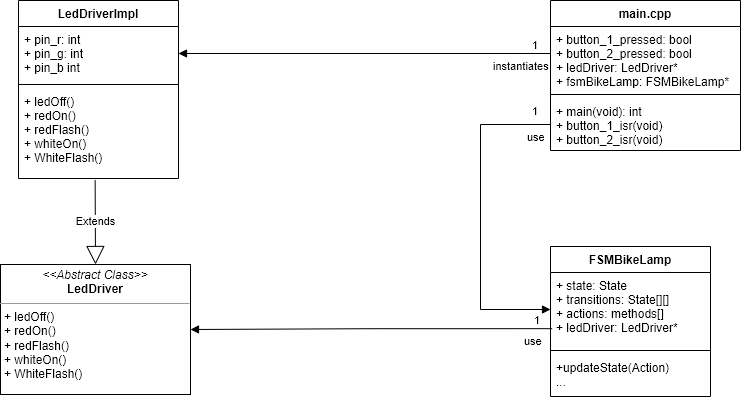

The diagram above was exported from draw.io. Its source (the exported page's mxGraphModel, read from the mxfile embedded in the PNG):
<mxGraphModel dx="1038" dy="631" grid="1" gridSize="10" guides="1" tooltips="1" connect="1" arrows="1" fold="1" page="1" pageScale="1" pageWidth="827" pageHeight="1169" math="0" shadow="0">
  <root>
    <mxCell id="wOZHRLtcU5A56jfjN3rV-0" />
    <mxCell id="wOZHRLtcU5A56jfjN3rV-1" parent="wOZHRLtcU5A56jfjN3rV-0" />
    <mxCell id="wOZHRLtcU5A56jfjN3rV-2" value="LedDriverImpl" style="swimlane;fontStyle=1;align=center;verticalAlign=top;childLayout=stackLayout;horizontal=1;startSize=26;horizontalStack=0;resizeParent=1;resizeParentMax=0;resizeLast=0;collapsible=1;marginBottom=0;" vertex="1" parent="wOZHRLtcU5A56jfjN3rV-1">
      <mxGeometry x="58" y="154" width="160" height="178" as="geometry" />
    </mxCell>
    <mxCell id="wOZHRLtcU5A56jfjN3rV-3" value="+ pin_r: int&#10;+ pin_g: int&#10;+ pin_b int" style="text;strokeColor=none;fillColor=none;align=left;verticalAlign=top;spacingLeft=4;spacingRight=4;overflow=hidden;rotatable=0;points=[[0,0.5],[1,0.5]];portConstraint=eastwest;" vertex="1" parent="wOZHRLtcU5A56jfjN3rV-2">
      <mxGeometry y="26" width="160" height="54" as="geometry" />
    </mxCell>
    <mxCell id="wOZHRLtcU5A56jfjN3rV-4" value="" style="line;strokeWidth=1;fillColor=none;align=left;verticalAlign=middle;spacingTop=-1;spacingLeft=3;spacingRight=3;rotatable=0;labelPosition=right;points=[];portConstraint=eastwest;" vertex="1" parent="wOZHRLtcU5A56jfjN3rV-2">
      <mxGeometry y="80" width="160" height="8" as="geometry" />
    </mxCell>
    <mxCell id="wOZHRLtcU5A56jfjN3rV-5" value="+ ledOff()&#10;+ redOn()&#10;+ redFlash()&#10;+ whiteOn()&#10;+ WhiteFlash()" style="text;strokeColor=none;fillColor=none;align=left;verticalAlign=top;spacingLeft=4;spacingRight=4;overflow=hidden;rotatable=0;points=[[0,0.5],[1,0.5]];portConstraint=eastwest;" vertex="1" parent="wOZHRLtcU5A56jfjN3rV-2">
      <mxGeometry y="88" width="160" height="90" as="geometry" />
    </mxCell>
    <mxCell id="qklKpulPfNITrAvl452z-0" value="main.cpp" style="swimlane;fontStyle=1;align=center;verticalAlign=top;childLayout=stackLayout;horizontal=1;startSize=26;horizontalStack=0;resizeParent=1;resizeParentMax=0;resizeLast=0;collapsible=1;marginBottom=0;" vertex="1" parent="wOZHRLtcU5A56jfjN3rV-1">
      <mxGeometry x="590" y="154" width="190" height="150" as="geometry" />
    </mxCell>
    <mxCell id="qklKpulPfNITrAvl452z-1" value="+ button_1_pressed: bool&#10;+ button_2_pressed: bool&#10;+ ledDriver: LedDriver*&#10;+ fsmBikeLamp: FSMBikeLamp*" style="text;strokeColor=none;fillColor=none;align=left;verticalAlign=top;spacingLeft=4;spacingRight=4;overflow=hidden;rotatable=0;points=[[0,0.5],[1,0.5]];portConstraint=eastwest;" vertex="1" parent="qklKpulPfNITrAvl452z-0">
      <mxGeometry y="26" width="190" height="64" as="geometry" />
    </mxCell>
    <mxCell id="qklKpulPfNITrAvl452z-2" value="" style="line;strokeWidth=1;fillColor=none;align=left;verticalAlign=middle;spacingTop=-1;spacingLeft=3;spacingRight=3;rotatable=0;labelPosition=right;points=[];portConstraint=eastwest;" vertex="1" parent="qklKpulPfNITrAvl452z-0">
      <mxGeometry y="90" width="190" height="8" as="geometry" />
    </mxCell>
    <mxCell id="qklKpulPfNITrAvl452z-3" value="+ main(void): int&#10;+ button_1_isr(void)&#10;+ button_2_isr(void)" style="text;strokeColor=none;fillColor=none;align=left;verticalAlign=top;spacingLeft=4;spacingRight=4;overflow=hidden;rotatable=0;points=[[0,0.5],[1,0.5]];portConstraint=eastwest;" vertex="1" parent="qklKpulPfNITrAvl452z-0">
      <mxGeometry y="98" width="190" height="52" as="geometry" />
    </mxCell>
    <mxCell id="qklKpulPfNITrAvl452z-4" value="FSMBikeLamp" style="swimlane;fontStyle=1;align=center;verticalAlign=top;childLayout=stackLayout;horizontal=1;startSize=26;horizontalStack=0;resizeParent=1;resizeParentMax=0;resizeLast=0;collapsible=1;marginBottom=0;" vertex="1" parent="wOZHRLtcU5A56jfjN3rV-1">
      <mxGeometry x="590" y="400" width="160" height="150" as="geometry" />
    </mxCell>
    <mxCell id="qklKpulPfNITrAvl452z-5" value="+ state: State&#10;+ transitions: State[][]&#10;+ actions: methods[]&#10;+ ledDriver: LedDriver*" style="text;strokeColor=none;fillColor=none;align=left;verticalAlign=top;spacingLeft=4;spacingRight=4;overflow=hidden;rotatable=0;points=[[0,0.5],[1,0.5]];portConstraint=eastwest;" vertex="1" parent="qklKpulPfNITrAvl452z-4">
      <mxGeometry y="26" width="160" height="74" as="geometry" />
    </mxCell>
    <mxCell id="qklKpulPfNITrAvl452z-6" value="" style="line;strokeWidth=1;fillColor=none;align=left;verticalAlign=middle;spacingTop=-1;spacingLeft=3;spacingRight=3;rotatable=0;labelPosition=right;points=[];portConstraint=eastwest;" vertex="1" parent="qklKpulPfNITrAvl452z-4">
      <mxGeometry y="100" width="160" height="8" as="geometry" />
    </mxCell>
    <mxCell id="qklKpulPfNITrAvl452z-7" value="+updateState(Action)&#10;..." style="text;strokeColor=none;fillColor=none;align=left;verticalAlign=top;spacingLeft=4;spacingRight=4;overflow=hidden;rotatable=0;points=[[0,0.5],[1,0.5]];portConstraint=eastwest;" vertex="1" parent="qklKpulPfNITrAvl452z-4">
      <mxGeometry y="108" width="160" height="42" as="geometry" />
    </mxCell>
    <mxCell id="qklKpulPfNITrAvl452z-8" value="use" style="endArrow=block;endFill=1;html=1;edgeStyle=orthogonalEdgeStyle;align=left;verticalAlign=top;rounded=0;entryX=0;entryY=0.5;entryDx=0;entryDy=0;exitX=0;exitY=0.5;exitDx=0;exitDy=0;" edge="1" parent="wOZHRLtcU5A56jfjN3rV-1" source="qklKpulPfNITrAvl452z-3" target="qklKpulPfNITrAvl452z-5">
      <mxGeometry x="-0.8465" relative="1" as="geometry">
        <mxPoint x="330" y="520" as="sourcePoint" />
        <mxPoint x="490" y="520" as="targetPoint" />
        <Array as="points">
          <mxPoint x="520" y="278" />
          <mxPoint x="520" y="463" />
        </Array>
        <mxPoint as="offset" />
      </mxGeometry>
    </mxCell>
    <mxCell id="qklKpulPfNITrAvl452z-9" value="1" style="edgeLabel;resizable=0;html=1;align=left;verticalAlign=bottom;" connectable="0" vertex="1" parent="qklKpulPfNITrAvl452z-8">
      <mxGeometry x="-1" relative="1" as="geometry">
        <mxPoint x="-20" y="-5" as="offset" />
      </mxGeometry>
    </mxCell>
    <mxCell id="qklKpulPfNITrAvl452z-14" value="&lt;p style=&quot;margin: 0px ; margin-top: 4px ; text-align: center&quot;&gt;&lt;i&gt;&amp;lt;&amp;lt;Abstract Class&amp;gt;&amp;gt;&lt;/i&gt;&lt;br&gt;&lt;b&gt;LedDriver&lt;/b&gt;&lt;/p&gt;&lt;hr size=&quot;1&quot;&gt;&lt;p style=&quot;margin: 0px ; margin-left: 4px&quot;&gt;+ ledOff()&lt;/p&gt;&lt;p style=&quot;margin: 0px ; margin-left: 4px&quot;&gt;+ redOn()&lt;/p&gt;&lt;p style=&quot;margin: 0px ; margin-left: 4px&quot;&gt;+ redFlash()&lt;/p&gt;&lt;p style=&quot;margin: 0px ; margin-left: 4px&quot;&gt;+ whiteOn()&lt;/p&gt;&lt;p style=&quot;margin: 0px ; margin-left: 4px&quot;&gt;+ WhiteFlash()&lt;/p&gt;" style="verticalAlign=top;align=left;overflow=fill;fontSize=12;fontFamily=Helvetica;html=1;" vertex="1" parent="wOZHRLtcU5A56jfjN3rV-1">
      <mxGeometry x="40" y="418" width="190" height="130" as="geometry" />
    </mxCell>
    <mxCell id="qklKpulPfNITrAvl452z-17" value="use" style="endArrow=block;endFill=1;html=1;edgeStyle=orthogonalEdgeStyle;align=left;verticalAlign=top;rounded=0;exitX=0.01;exitY=0.759;exitDx=0;exitDy=0;exitPerimeter=0;" edge="1" parent="wOZHRLtcU5A56jfjN3rV-1" source="qklKpulPfNITrAvl452z-5" target="qklKpulPfNITrAvl452z-14">
      <mxGeometry x="-0.8333" relative="1" as="geometry">
        <mxPoint x="330" y="520" as="sourcePoint" />
        <mxPoint x="230" y="529" as="targetPoint" />
        <mxPoint as="offset" />
      </mxGeometry>
    </mxCell>
    <mxCell id="qklKpulPfNITrAvl452z-18" value="1" style="edgeLabel;resizable=0;html=1;align=left;verticalAlign=bottom;" connectable="0" vertex="1" parent="qklKpulPfNITrAvl452z-17">
      <mxGeometry x="-1" relative="1" as="geometry">
        <mxPoint x="-20" as="offset" />
      </mxGeometry>
    </mxCell>
    <mxCell id="qklKpulPfNITrAvl452z-20" value="instantiates" style="endArrow=block;endFill=1;html=1;edgeStyle=orthogonalEdgeStyle;align=left;verticalAlign=top;rounded=0;entryX=1;entryY=0.5;entryDx=0;entryDy=0;exitX=0;exitY=0.5;exitDx=0;exitDy=0;" edge="1" parent="wOZHRLtcU5A56jfjN3rV-1" source="qklKpulPfNITrAvl452z-1" target="wOZHRLtcU5A56jfjN3rV-3">
      <mxGeometry x="-0.6579" relative="1" as="geometry">
        <mxPoint x="600" y="288" as="sourcePoint" />
        <mxPoint x="600" y="473" as="targetPoint" />
        <Array as="points">
          <mxPoint x="590" y="207" />
        </Array>
        <mxPoint as="offset" />
      </mxGeometry>
    </mxCell>
    <mxCell id="qklKpulPfNITrAvl452z-21" value="1" style="edgeLabel;resizable=0;html=1;align=left;verticalAlign=bottom;" connectable="0" vertex="1" parent="qklKpulPfNITrAvl452z-20">
      <mxGeometry x="-1" relative="1" as="geometry">
        <mxPoint x="-20" y="-5" as="offset" />
      </mxGeometry>
    </mxCell>
    <mxCell id="qklKpulPfNITrAvl452z-22" value="Extends" style="endArrow=block;endSize=16;endFill=0;html=1;rounded=0;exitX=0.479;exitY=1.016;exitDx=0;exitDy=0;exitPerimeter=0;entryX=0.5;entryY=0;entryDx=0;entryDy=0;" edge="1" parent="wOZHRLtcU5A56jfjN3rV-1" source="wOZHRLtcU5A56jfjN3rV-5" target="qklKpulPfNITrAvl452z-14">
      <mxGeometry width="160" relative="1" as="geometry">
        <mxPoint x="320" y="410" as="sourcePoint" />
        <mxPoint x="480" y="410" as="targetPoint" />
      </mxGeometry>
    </mxCell>
  </root>
</mxGraphModel>